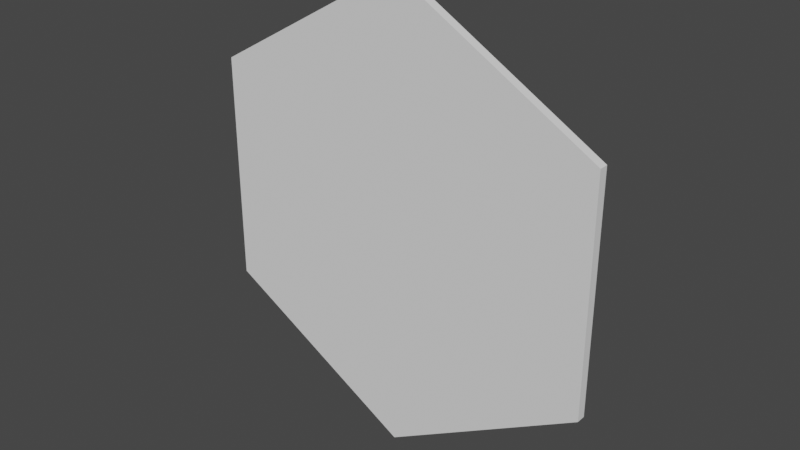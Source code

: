 # Source: hex.blend  (saved by Blender 2.93.21; exported with 4.5.12 LTS)
import bpy
from mathutils import Matrix  # noqa: F401  (used for matrix-valued properties, if any)

bpy.ops.wm.read_factory_settings(use_empty=True)
scene = bpy.context.scene
scene.name = 'Scene'

# ---- collections
col_collection = bpy.data.collections.new('Collection'); scene.collection.children.link(col_collection)

# ---- world
world_world = bpy.data.worlds.new('World'); scene.world = world_world
world_world.use_nodes = True; world_world.node_tree.nodes.clear()
_N = world_world.node_tree.nodes; _L = world_world.node_tree.links
n0 = _N.new('ShaderNodeOutputWorld'); n0.name = 'World Output'; n0.location = (300, 300)
n1 = _N.new('ShaderNodeBackground'); n1.name = 'Background'; n1.location = (10, 300)
n1.inputs[0].default_value = (0.05088, 0.05088, 0.05088, 1.0)
_L.new(n1.outputs[0], n0.inputs[0])
n0.is_active_output = True
world_world.color = (0.05088, 0.05088, 0.05088)
world_world.use_sun_shadow = False
world_world.sun_shadow_jitter_overblur = 0.0

# ---- meshes
me_cylinder = bpy.data.meshes.new('Cylinder')
me_cylinder.from_pydata([(0.0, -0.07, -1.02), (0.0, -0.03, -1.02), (0.866, -0.07, -0.52), (0.866, -0.03, -0.52), (0.866, -0.07, 0.48), (0.866, -0.03, 0.48), (-8.742e-08, -0.07, 0.98), (-8.742e-08, -0.03, 0.98), (-0.866, -0.07, 0.48), (-0.866, -0.03, 0.48), (-0.866, -0.07, -0.52), (-0.866, -0.03, -0.52), (0.8048, 0.004134, -0.4846), (-1.376e-09, 0.004134, -0.9493), (0.8048, 0.004134, 0.4446), (-8.262e-08, 0.004134, 0.9093), (-0.8048, 0.004134, 0.4446), (-0.8048, 0.004134, -0.4846)], [], [(0, 1, 3, 2), (2, 3, 5, 4), (4, 5, 7, 6), (6, 7, 9, 8), (11, 9, 16, 17), (8, 9, 11, 10), (10, 11, 1, 0), (0, 2, 4, 6, 8, 10), (12, 13, 17, 16, 15, 14), (3, 1, 13, 12), (7, 5, 14, 15), (1, 11, 17, 13), (9, 7, 15, 16), (5, 3, 12, 14)])
_uv = me_cylinder.uv_layers.new(name='UVMap')
_uv.uv.foreach_set('vector', [0.5936, 0.03511, 0.5936, 0.2669, 0.7095, 0.2669, 0.7095, 0.03511, 0.2213, 0.03511, 0.2213, 0.2669, 0.3372, 0.2669, 0.3372, 0.03511, 0.03511, 0.5351, 0.03511, 0.7669, 0.151, 0.7669, 0.151, 0.5351, 0.4074, 0.03511, 0.4074, 0.2669, 0.5233, 0.2669, 0.5233, 0.03511, 0.8957, 0.2669, 0.7797, 0.2669, 0.7838, 0.4649, 0.8916, 0.4649, 0.7797, 0.03511, 0.7797, 0.2669, 0.8957, 0.2669, 0.8957, 0.03511, 0.03511, 0.03511, 0.03511, 0.2669, 0.151, 0.2669, 0.151, 0.03511, 0.4221, 0.5931, 0.3217, 0.5351, 0.2213, 0.5931, 0.2213, 0.709, 0.3217, 0.767, 0.4221, 0.709, 0.6789, 0.6967, 0.6789, 0.589, 0.5856, 0.5351, 0.4923, 0.589, 0.4923, 0.6967, 0.5856, 0.7506, 0.7095, 0.2669, 0.5936, 0.2669, 0.5977, 0.4649, 0.7054, 0.4649, 0.151, 0.7669, 0.03511, 0.7669, 0.03921, 0.9649, 0.1469, 0.9649, 0.151, 0.2669, 0.03511, 0.2669, 0.03921, 0.4649, 0.1469, 0.4649, 0.5233, 0.2669, 0.4074, 0.2669, 0.4115, 0.4649, 0.5192, 0.4649, 0.3372, 0.2669, 0.2213, 0.2669, 0.2254, 0.4649, 0.3331, 0.4649])
me_cylinder.use_remesh_fix_poles = True
me_cylinder.use_remesh_preserve_attributes = False
me_cylinder.use_mirror_vertex_groups = False
me_cylinder.update()

# ---- objects
ob_cylinder = bpy.data.objects.new('Cylinder', me_cylinder)

# ---- transforms, parenting, visibility, modifiers, constraints
ob_cylinder.location = (0.0, 0.0, 0.0)
ob_cylinder.lineart.crease_threshold = 0.0

# ---- collection membership
col_collection.objects.link(ob_cylinder)

# ---- scene / render settings (as saved in the file)
scene.frame_start = 1; scene.frame_end = 250; scene.frame_set(1)
scene.render.engine = 'BLENDER_EEVEE_NEXT'
scene.cycles.use_denoising = False
scene.cycles.samples = 128
scene.cycles.sampling_pattern = 'TABULATED_SOBOL'
scene.cycles.use_adaptive_sampling = False
scene.cycles.use_light_tree = False
scene.view_settings.view_transform = 'Filmic'
bpy.context.view_layer.update()

# ---- added for rendering (the .blend has no active camera and no usable light): camera, sun
cam_auto = bpy.data.cameras.new('AutoCamera')
cam_auto.lens = 50.0
cam_auto.sensor_width = 36.0
cam_auto.clip_end = 1000.0
ob_auto_camera = bpy.data.objects.new('AutoCamera', cam_auto)
scene.collection.objects.link(ob_auto_camera)
ob_auto_camera.location = (2.44887, -2.97158, 1.9391)
ob_auto_camera.rotation_euler = (1.09748, -7.21219e-08, 0.694738)
scene.camera = ob_auto_camera
light_auto_sun = bpy.data.lights.new('AutoSun', 'SUN')
light_auto_sun.energy = 3.0
light_auto_sun.angle = 0.0523599
ob_auto_sun = bpy.data.objects.new('AutoSun', light_auto_sun)
scene.collection.objects.link(ob_auto_sun)
ob_auto_sun.rotation_euler = (0.872665, 0.174533, 0.523599)
bpy.context.view_layer.update()
